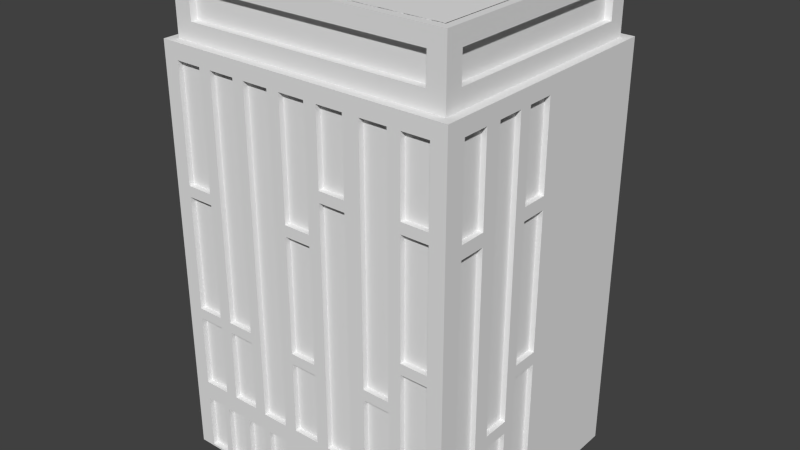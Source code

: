 # Source: House3.blend  (saved by Blender 2.68.0; exported with 4.5.12 LTS)
import bpy
from mathutils import Matrix  # noqa: F401  (used for matrix-valued properties, if any)

bpy.ops.wm.read_factory_settings(use_empty=True)
scene = bpy.context.scene
scene.name = 'Scene'

# ---- collections
col_collection_1 = bpy.data.collections.new('Collection 1'); scene.collection.children.link(col_collection_1)

# ---- materials (node trees are filled in below, after node groups)
mat_build11 = bpy.data.materials.new('Build11')
mat_build11.alpha_threshold = 0.0
mat_build11.use_transparent_shadow = False
mat_build11.roughness = 0.5
mat_build11.line_color = (0.0, 0.0, 0.0, 1.0)

# ---- material node trees

# ---- world
world_world = bpy.data.worlds.new('World'); scene.world = world_world
world_world.color = (0.05088, 0.05088, 0.05088)
world_world.use_sun_shadow = False
world_world.sun_shadow_jitter_overblur = 0.0
world_world.cycles.sampling_method = 'MANUAL'
world_world.cycles.sample_map_resolution = 256

# ---- meshes
me_building11 = bpy.data.meshes.new('Building11')
me_building11.from_pydata([(26.86, 1.065, 59.56), (26.86, 26.93, 59.56), (23.63, 26.93, 59.56), (23.63, 1.065, 59.56), (-23.63, 26.93, 59.56), (-26.86, 26.93, 59.56), (-23.63, 1.065, 59.56), (-26.86, 1.065, 59.56), (52.63, 1.065, 59.56), (52.63, 26.93, 59.56), (49.4, 26.93, 59.56), (49.4, 1.065, 59.56), (39.74, 26.93, 59.56), (36.51, 26.93, 59.56), (39.74, 1.065, 59.56), (36.51, 1.065, 59.56), (-36.51, 1.065, 59.56), (-36.51, 26.93, 59.56), (-39.74, 1.065, 59.56), (-39.74, 26.93, 59.56), (-49.4, 26.93, 59.56), (-52.63, 26.93, 59.56), (-49.4, 1.065, 59.56), (-52.63, 1.065, 59.56), (-13.97, 26.93, 59.56), (-13.97, 1.065, 59.56), (-10.74, 21.82, 59.56), (13.97, 1.065, 59.56), (13.97, 26.93, 59.56), (10.74, 21.82, 59.56), (10.74, 1.065, 59.56), (-10.74, 1.065, 59.56), (-49.78, 132.7, 59.56), (-62.29, 132.7, 59.56), (-62.29, 127.7, 59.56), (-49.78, 127.7, 59.56), (-62.29, 26.93, 59.56), (-62.29, 35.72, 59.56), (-49.78, 74.17, 59.56), (-62.29, 74.17, 59.56), (-49.78, 69.23, 59.56), (-62.29, 69.23, 59.56), (-49.78, 35.72, 59.56), (-43.84, 35.72, 59.56), (-43.84, 69.23, 59.56), (-31.33, 35.72, 59.56), (-43.84, 74.17, 59.56), (-31.33, 69.23, 59.56), (-49.78, 186.3, 59.56), (-43.84, 186.3, 59.56), (-31.33, 74.17, 59.56), (-25.79, 35.15, 59.56), (-31.33, 186.3, 59.56), (-25.79, 186.3, 59.56), (-13.29, 35.15, 59.56), (-13.29, 186.3, 59.56), (-7.259, 132.7, 59.56), (-7.259, 186.3, 59.56), (-7.259, 127.7, 59.56), (-7.259, 74.17, 59.56), (5.246, 132.7, 59.56), (5.246, 127.7, 59.56), (-7.259, 35.72, 59.56), (-7.259, 69.23, 59.56), (5.246, 74.17, 59.56), (5.246, 69.23, 59.56), (5.246, 35.72, 59.56), (5.246, 186.3, 59.56), (11.19, 152.7, 59.56), (11.19, 186.3, 59.56), (23.69, 152.7, 59.56), (23.69, 147.8, 59.56), (23.69, 35.72, 59.56), (11.19, 35.72, 59.56), (11.19, 147.8, 59.56), (62.29, 26.93, 59.56), (62.29, 35.72, 59.56), (49.78, 35.72, 59.56), (49.78, 89.29, 59.56), (62.29, 89.29, 59.56), (49.78, 94.23, 59.56), (62.29, 94.23, 59.56), (49.78, 147.8, 59.56), (62.29, 147.8, 59.56), (49.78, 152.7, 59.56), (62.29, 152.7, 59.56), (31.33, 35.72, 59.56), (31.33, 69.23, 59.56), (43.84, 69.23, 59.56), (43.84, 35.72, 59.56), (31.33, 74.17, 59.56), (23.69, 186.3, 59.56), (31.33, 186.3, 59.56), (43.84, 186.3, 59.56), (49.78, 186.3, 59.56), (43.84, 74.17, 59.56), (-69.49, 0.0, 59.56), (-62.29, 1.065, 59.56), (69.49, 0.0, 59.56), (62.29, 1.065, 59.56), (69.49, 193.6, 59.56), (62.29, 186.3, 59.56), (-69.49, 193.6, 59.56), (-62.29, 186.3, 59.56), (69.49, 146.5, 37.99), (69.49, 146.5, 50.42), (69.49, 140.6, 37.99), (69.49, 140.6, 50.42), (69.49, 71.2, 12.05), (69.49, 71.2, -0.3891), (69.49, 77.06, 12.05), (69.49, 77.06, -0.3891), (69.49, 140.6, 12.05), (69.49, 140.6, -0.3891), (69.49, 146.5, -0.3891), (69.49, 146.5, 12.05), (69.49, 7.636, 37.99), (69.49, 7.636, 30.39), (69.49, 47.4, 30.39), (69.49, 7.636, 12.05), (69.49, 47.4, 17.95), (69.49, 7.636, 17.95), (69.49, 53.26, 30.39), (69.49, 186.3, 37.99), (69.49, 186.3, 30.39), (69.49, 186.3, 17.95), (69.49, 186.3, 12.05), (69.49, 53.26, 17.95), (69.49, 0.0, 59.56), (69.49, 7.636, 50.42), (69.49, 0.0, -59.56), (69.49, 7.636, -0.3891), (69.49, 193.6, -59.56), (69.49, 186.3, -0.3891), (69.49, 193.6, 59.56), (69.49, 186.3, 50.42), (-69.49, 146.5, 50.42), (-69.49, 146.5, 37.99), (-69.49, 140.6, 37.99), (-69.49, 140.6, 50.42), (-69.49, 71.2, -0.3891), (-69.49, 71.2, 12.05), (-69.49, 77.06, 12.05), (-69.49, 77.06, -0.3891), (-69.49, 140.6, -0.3891), (-69.49, 140.6, 12.05), (-69.49, 146.5, -0.3891), (-69.49, 146.5, 12.05), (-69.49, 7.636, 30.39), (-69.49, 7.636, 37.99), (-69.49, 47.4, 30.39), (-69.49, 7.636, 12.05), (-69.49, 47.4, 17.95), (-69.49, 7.636, 17.95), (-69.49, 53.26, 30.39), (-69.49, 186.3, 37.99), (-69.49, 186.3, 30.39), (-69.49, 186.3, 17.95), (-69.49, 186.3, 12.05), (-69.49, 53.26, 17.95), (-69.49, 0.0, 59.56), (-69.49, 7.636, 50.42), (-69.49, 0.0, -59.56), (-69.49, 7.636, -0.3891), (-69.49, 193.6, -59.56), (-69.49, 186.3, -0.3891), (-69.49, 193.6, 59.56), (-69.49, 186.3, 50.42), (43.84, 186.3, 59.56), (43.84, 186.3, 57.12), (43.84, 74.17, 57.12), (43.84, 74.17, 59.56), (31.33, 186.3, 59.56), (31.33, 186.3, 57.12), (31.33, 74.17, 59.56), (31.33, 74.17, 57.12), (-26.86, 1.065, 59.56), (-26.86, 1.065, 57.12), (-36.51, 1.065, 57.12), (-36.51, 1.065, 59.56), (-26.86, 26.93, 59.56), (-26.86, 26.93, 57.12), (-36.51, 26.93, 59.56), (-36.51, 26.93, 57.12), (36.51, 1.065, 59.56), (36.51, 1.065, 57.12), (26.86, 1.065, 57.12), (26.86, 1.065, 59.56), (36.51, 26.93, 59.56), (36.51, 26.93, 57.12), (26.86, 26.93, 59.56), (26.86, 26.93, 57.12), (23.63, 1.065, 59.56), (23.63, 1.065, 57.12), (13.97, 1.065, 57.12), (13.97, 1.065, 59.56), (23.63, 26.93, 59.56), (23.63, 26.93, 57.12), (13.97, 26.93, 59.56), (13.97, 26.93, 57.12), (-13.97, 1.065, 59.56), (-13.97, 1.065, 57.12), (-23.63, 1.065, 57.12), (-23.63, 1.065, 59.56), (-13.97, 26.93, 59.56), (-13.97, 26.93, 57.12), (-23.63, 26.93, 59.56), (-23.63, 26.93, 57.12), (62.29, 1.065, 59.56), (62.29, 1.065, 57.12), (52.63, 1.065, 57.12), (52.63, 1.065, 59.56), (62.29, 26.93, 59.56), (62.29, 26.93, 57.12), (52.63, 26.93, 59.56), (52.63, 26.93, 57.12), (49.4, 1.065, 59.56), (49.4, 1.065, 57.12), (39.74, 1.065, 57.12), (39.74, 1.065, 59.56), (49.4, 26.93, 59.56), (49.4, 26.93, 57.12), (39.74, 26.93, 59.56), (39.74, 26.93, 57.12), (-52.63, 1.065, 59.56), (-52.63, 1.065, 57.12), (-62.29, 1.065, 57.12), (-62.29, 1.065, 59.56), (-52.63, 26.93, 59.56), (-52.63, 26.93, 57.12), (-62.29, 26.93, 59.56), (-62.29, 26.93, 57.12), (-39.74, 1.065, 59.56), (-39.74, 1.065, 57.12), (-49.4, 1.065, 57.12), (-49.4, 1.065, 59.56), (-39.74, 26.93, 59.56), (-39.74, 26.93, 57.12), (-49.4, 26.93, 59.56), (-49.4, 26.93, 57.12), (10.74, 1.065, 59.56), (10.74, 1.065, 57.12), (-10.74, 1.065, 57.12), (-10.74, 1.065, 59.56), (10.74, 21.82, 59.56), (10.74, 21.82, 57.12), (-10.74, 21.82, 59.56), (-10.74, 21.82, 57.12), (-62.29, 132.7, 57.12), (-62.29, 186.3, 57.12), (-62.29, 186.3, 59.56), (-62.29, 132.7, 59.56), (-49.78, 186.3, 57.12), (-49.78, 186.3, 59.56), (-49.78, 132.7, 57.12), (-49.78, 132.7, 59.56), (-62.29, 74.17, 57.12), (-62.29, 127.7, 57.12), (-62.29, 127.7, 59.56), (-62.29, 74.17, 59.56), (-49.78, 127.7, 57.12), (-49.78, 127.7, 59.56), (-49.78, 74.17, 57.12), (-49.78, 74.17, 59.56), (-62.29, 35.72, 57.12), (-62.29, 69.23, 57.12), (-62.29, 69.23, 59.56), (-62.29, 35.72, 59.56), (-49.78, 69.23, 57.12), (-49.78, 69.23, 59.56), (-49.78, 35.72, 57.12), (-49.78, 35.72, 59.56), (-43.84, 35.72, 57.12), (-43.84, 69.23, 57.12), (-43.84, 69.23, 59.56), (-43.84, 35.72, 59.56), (-31.33, 69.23, 57.12), (-31.33, 69.23, 59.56), (-31.33, 35.72, 57.12), (-31.33, 35.72, 59.56), (-43.84, 74.17, 57.12), (-43.84, 186.3, 57.12), (-43.84, 186.3, 59.56), (-43.84, 74.17, 59.56), (-31.33, 186.3, 57.12), (-31.33, 186.3, 59.56), (-31.33, 74.17, 57.12), (-31.33, 74.17, 59.56), (-25.79, 35.15, 57.12), (-25.79, 186.3, 57.12), (-25.79, 186.3, 59.56), (-25.79, 35.15, 59.56), (-13.29, 186.3, 57.12), (-13.29, 186.3, 59.56), (-13.29, 35.15, 57.12), (-13.29, 35.15, 59.56), (-7.259, 132.7, 57.12), (-7.259, 186.3, 57.12), (-7.259, 186.3, 59.56), (-7.259, 132.7, 59.56), (5.246, 186.3, 57.12), (5.246, 186.3, 59.56), (5.246, 132.7, 57.12), (5.246, 132.7, 59.56), (-7.259, 74.17, 57.12), (-7.259, 127.7, 57.12), (-7.259, 127.7, 59.56), (-7.259, 74.17, 59.56), (5.246, 127.7, 57.12), (5.246, 127.7, 59.56), (5.246, 74.17, 57.12), (5.246, 74.17, 59.56), (-7.259, 35.72, 57.12), (-7.259, 69.23, 57.12), (-7.259, 69.23, 59.56), (-7.259, 35.72, 59.56), (5.246, 69.23, 57.12), (5.246, 69.23, 59.56), (5.246, 35.72, 57.12), (5.246, 35.72, 59.56), (11.19, 152.7, 59.56), (11.19, 152.7, 57.12), (11.19, 186.3, 57.12), (11.19, 186.3, 59.56), (23.69, 152.7, 59.56), (23.69, 152.7, 57.12), (23.69, 186.3, 59.56), (23.69, 186.3, 57.12), (11.19, 35.72, 59.56), (11.19, 35.72, 57.12), (11.19, 147.8, 57.12), (11.19, 147.8, 59.56), (23.69, 35.72, 59.56), (23.69, 35.72, 57.12), (23.69, 147.8, 59.56), (23.69, 147.8, 57.12), (62.29, 89.29, 57.12), (62.29, 35.72, 57.12), (62.29, 35.72, 59.56), (62.29, 89.29, 59.56), (49.78, 35.72, 57.12), (49.78, 35.72, 59.56), (49.78, 89.29, 57.12), (49.78, 89.29, 59.56), (62.29, 147.8, 57.12), (62.29, 94.23, 57.12), (62.29, 94.23, 59.56), (62.29, 147.8, 59.56), (49.78, 94.23, 57.12), (49.78, 94.23, 59.56), (49.78, 147.8, 57.12), (49.78, 147.8, 59.56), (62.29, 186.3, 57.12), (62.29, 152.7, 57.12), (62.29, 152.7, 59.56), (62.29, 186.3, 59.56), (49.78, 152.7, 57.12), (49.78, 152.7, 59.56), (49.78, 186.3, 57.12), (49.78, 186.3, 59.56), (43.84, 69.23, 59.56), (43.84, 69.23, 57.12), (43.84, 35.72, 57.12), (43.84, 35.72, 59.56), (31.33, 69.23, 59.56), (31.33, 69.23, 57.12), (31.33, 35.72, 59.56), (31.33, 35.72, 57.12), (69.49, 186.3, 17.95), (67.04, 186.3, 17.95), (67.04, 53.26, 17.95), (69.49, 53.26, 17.95), (69.49, 186.3, 30.39), (67.04, 186.3, 30.39), (69.49, 53.26, 30.39), (67.04, 53.26, 30.39), (69.49, 146.5, 50.42), (67.04, 146.5, 50.42), (67.04, 186.3, 50.42), (69.49, 186.3, 50.42), (69.49, 146.5, 37.99), (67.04, 146.5, 37.99), (69.49, 186.3, 37.99), (67.04, 186.3, 37.99), (69.49, 7.636, 50.42), (67.04, 7.636, 50.42), (67.04, 140.6, 50.42), (69.49, 140.6, 50.42), (69.49, 7.636, 37.99), (67.04, 7.636, 37.99), (69.49, 140.6, 37.99), (67.04, 140.6, 37.99), (67.04, 71.2, -0.3891), (67.04, 7.636, -0.3891), (69.49, 7.636, -0.3891), (69.49, 71.2, -0.3891), (67.04, 7.636, 12.05), (69.49, 7.636, 12.05), (67.04, 71.2, 12.05), (69.49, 71.2, 12.05), (67.04, 140.6, -0.3891), (67.04, 77.06, -0.3891), (69.49, 77.06, -0.3891), (69.49, 140.6, -0.3891), (67.04, 77.06, 12.05), (69.49, 77.06, 12.05), (67.04, 140.6, 12.05), (69.49, 140.6, 12.05), (67.04, 186.3, -0.3891), (67.04, 146.5, -0.3891), (69.49, 146.5, -0.3891), (69.49, 186.3, -0.3891), (67.04, 146.5, 12.05), (69.49, 146.5, 12.05), (67.04, 186.3, 12.05), (69.49, 186.3, 12.05), (69.49, 47.4, 17.95), (67.04, 47.4, 17.95), (67.04, 7.636, 17.95), (69.49, 7.636, 17.95), (69.49, 47.4, 30.39), (67.04, 47.4, 30.39), (69.49, 7.636, 30.39), (67.04, 7.636, 30.39), (-67.04, 53.26, 17.95), (-67.04, 186.3, 17.95), (-69.49, 186.3, 17.95), (-69.49, 53.26, 17.95), (-67.04, 186.3, 30.39), (-69.49, 186.3, 30.39), (-67.04, 53.26, 30.39), (-69.49, 53.26, 30.39), (-67.04, 186.3, 50.42), (-67.04, 146.5, 50.42), (-69.49, 146.5, 50.42), (-69.49, 186.3, 50.42), (-67.04, 146.5, 37.99), (-69.49, 146.5, 37.99), (-67.04, 186.3, 37.99), (-69.49, 186.3, 37.99), (-67.04, 140.6, 50.42), (-67.04, 7.636, 50.42), (-69.49, 7.636, 50.42), (-69.49, 140.6, 50.42), (-67.04, 7.636, 37.99), (-69.49, 7.636, 37.99), (-67.04, 140.6, 37.99), (-69.49, 140.6, 37.99), (-69.49, 7.636, -0.3891), (-67.04, 7.636, -0.3891), (-67.04, 71.2, -0.3891), (-69.49, 71.2, -0.3891), (-69.49, 7.636, 12.05), (-67.04, 7.636, 12.05), (-69.49, 71.2, 12.05), (-67.04, 71.2, 12.05), (-69.49, 77.06, -0.3891), (-67.04, 77.06, -0.3891), (-67.04, 140.6, -0.3891), (-69.49, 140.6, -0.3891), (-69.49, 77.06, 12.05), (-67.04, 77.06, 12.05), (-69.49, 140.6, 12.05), (-67.04, 140.6, 12.05), (-69.49, 146.5, -0.3891), (-67.04, 146.5, -0.3891), (-67.04, 186.3, -0.3891), (-69.49, 186.3, -0.3891), (-69.49, 146.5, 12.05), (-67.04, 146.5, 12.05), (-69.49, 186.3, 12.05), (-67.04, 186.3, 12.05), (-67.04, 7.636, 17.95), (-67.04, 47.4, 17.95), (-69.49, 47.4, 17.95), (-69.49, 7.636, 17.95), (-67.04, 47.4, 30.39), (-69.49, 47.4, 30.39), (-67.04, 7.636, 30.39), (-69.49, 7.636, 30.39), (65.4, 193.6, -55.5), (65.4, 193.6, 55.5), (-65.4, 193.6, -55.5), (-65.4, 193.6, 55.5), (57.22, 215.1, 55.5), (57.22, 215.1, 52.24), (57.22, 201.7, 52.24), (57.22, 201.7, 55.5), (-65.4, 223.2, -55.5), (65.4, 223.2, -55.5), (-57.22, 215.1, 55.5), (-57.22, 215.1, 52.24), (-57.22, 201.7, 55.5), (-57.22, 201.7, 52.24), (61.97, 223.2, -52.08), (61.97, 223.2, 52.08), (65.4, 223.2, 55.5), (-61.97, 223.2, -52.08), (-65.4, 223.2, 55.5), (-61.97, 223.2, 52.08), (61.97, 223.4, -52.08), (61.97, 223.4, 52.08), (-61.97, 223.4, -52.08), (-61.97, 223.4, 52.08), (61.97, 223.4, -52.08), (61.97, 223.4, 52.08), (-61.97, 223.4, -52.08), (-61.97, 223.4, 52.08), (61.97, 217.8, -52.08), (61.97, 217.8, 52.08), (-61.97, 217.8, -52.08), (-61.97, 217.8, 52.08), (-62.13, 201.7, 47.36), (-62.13, 215.1, 47.36), (-62.13, 215.1, -47.36), (-62.13, 201.7, -47.36), (62.13, 201.7, -47.36), (62.13, 215.1, -47.36), (62.13, 215.1, 47.36), (62.13, 201.7, 47.36), (65.4, 201.7, -47.36), (65.4, 201.7, 47.36), (65.4, 215.1, -47.36), (65.4, 215.1, 47.36), (-65.4, 201.7, 47.36), (-65.4, 201.7, -47.36), (-65.4, 215.1, 47.36), (-65.4, 215.1, -47.36)], [], [(0, 1, 2), (0, 2, 3), (4, 5, 6), (5, 7, 6), (8, 9, 10), (8, 10, 11), (12, 13, 14), (13, 15, 14), (16, 17, 18), (17, 19, 18), (20, 21, 22), (21, 23, 22), (24, 25, 26), (27, 28, 29), (27, 29, 30), (26, 25, 31), (32, 33, 34), (32, 34, 35), (36, 21, 37), (38, 39, 40), (39, 41, 40), (37, 21, 42), (21, 20, 42), (40, 42, 43), (42, 20, 43), (20, 19, 43), (19, 17, 43), (40, 43, 44), (43, 17, 45), (17, 5, 45), (32, 35, 46), (35, 38, 46), (38, 40, 46), (40, 44, 46), (44, 47, 46), (48, 32, 49), (32, 46, 49), (46, 47, 50), (50, 47, 51), (47, 45, 51), (45, 5, 51), (5, 4, 51), (52, 50, 53), (50, 51, 53), (51, 4, 54), (4, 24, 54), (55, 56, 57), (56, 55, 58), (55, 54, 58), (54, 59, 58), (60, 56, 61), (56, 58, 61), (54, 24, 62), (24, 26, 62), (59, 54, 63), (54, 62, 63), (64, 59, 65), (59, 63, 65), (62, 26, 66), (26, 29, 66), (29, 28, 66), (67, 60, 68), (67, 68, 69), (70, 68, 71), (28, 2, 72), (2, 1, 72), (64, 65, 73), (65, 66, 73), (66, 28, 73), (28, 72, 73), (68, 60, 74), (60, 61, 74), (61, 64, 74), (64, 73, 74), (71, 68, 74), (9, 75, 76), (10, 9, 77), (9, 76, 77), (78, 79, 80), (79, 81, 80), (82, 83, 84), (83, 85, 84), (72, 1, 86), (1, 13, 86), (72, 86, 87), (77, 78, 88), (86, 13, 89), (13, 12, 89), (12, 10, 89), (10, 77, 89), (77, 88, 89), (71, 72, 90), (72, 87, 90), (91, 70, 92), (70, 71, 92), (71, 90, 92), (82, 84, 93), (84, 94, 93), (90, 87, 95), (87, 88, 95), (88, 78, 95), (78, 80, 95), (80, 82, 95), (82, 93, 95), (31, 25, 96), (25, 6, 96), (6, 7, 96), (7, 16, 96), (16, 18, 96), (18, 22, 96), (22, 23, 96), (23, 97, 96), (97, 36, 96), (36, 37, 96), (37, 41, 96), (41, 39, 96), (81, 79, 98), (79, 76, 98), (76, 75, 98), (75, 99, 98), (99, 8, 98), (8, 11, 98), (11, 14, 98), (14, 15, 98), (15, 0, 98), (0, 3, 98), (3, 27, 98), (27, 30, 98), (30, 31, 98), (31, 96, 98), (67, 69, 100), (69, 91, 100), (91, 92, 100), (92, 93, 100), (93, 94, 100), (94, 101, 100), (101, 85, 100), (85, 83, 100), (83, 81, 100), (81, 98, 100), (96, 39, 102), (39, 34, 102), (34, 33, 102), (33, 103, 102), (103, 48, 102), (48, 49, 102), (49, 52, 102), (52, 53, 102), (53, 55, 102), (55, 57, 102), (57, 67, 102), (67, 100, 102), (104, 105, 106), (106, 105, 107), (108, 109, 110), (109, 111, 110), (112, 113, 114), (112, 114, 115), (116, 117, 118), (119, 108, 120), (119, 120, 121), (106, 116, 122), (116, 118, 122), (118, 120, 122), (123, 104, 124), (104, 106, 124), (106, 122, 124), (112, 115, 125), (115, 126, 125), (122, 120, 127), (120, 108, 127), (108, 110, 127), (110, 112, 127), (112, 125, 127), (117, 116, 128), (116, 129, 128), (129, 107, 128), (111, 109, 130), (109, 131, 130), (131, 119, 130), (119, 121, 130), (121, 117, 130), (117, 128, 130), (124, 125, 132), (125, 126, 132), (126, 133, 132), (133, 114, 132), (114, 113, 132), (113, 111, 132), (111, 130, 132), (128, 107, 134), (107, 105, 134), (105, 135, 134), (135, 123, 134), (123, 124, 134), (124, 132, 134), (136, 137, 138), (136, 138, 139), (140, 141, 142), (143, 140, 142), (144, 145, 146), (146, 145, 147), (148, 149, 150), (141, 151, 152), (152, 151, 153), (149, 138, 154), (150, 149, 154), (152, 150, 154), (137, 155, 156), (138, 137, 156), (154, 138, 156), (147, 145, 157), (158, 147, 157), (152, 154, 159), (141, 152, 159), (142, 141, 159), (145, 142, 159), (157, 145, 159), (149, 148, 160), (161, 149, 160), (139, 161, 160), (140, 143, 162), (163, 140, 162), (151, 163, 162), (153, 151, 162), (148, 153, 162), (160, 148, 162), (157, 156, 164), (158, 157, 164), (165, 158, 164), (146, 165, 164), (144, 146, 164), (143, 144, 164), (162, 143, 164), (139, 160, 166), (136, 139, 166), (167, 136, 166), (155, 167, 166), (156, 155, 166), (164, 156, 166), (168, 169, 170, 171), (172, 173, 169, 168), (174, 175, 173, 172), (171, 170, 175, 174), (176, 177, 178, 179), (180, 181, 177, 176), (182, 183, 181, 180), (179, 178, 183, 182), (184, 185, 186, 187), (188, 189, 185, 184), (190, 191, 189, 188), (187, 186, 191, 190), (192, 193, 194, 195), (196, 197, 193, 192), (198, 199, 197, 196), (195, 194, 199, 198), (200, 201, 202, 203), (204, 205, 201, 200), (206, 207, 205, 204), (203, 202, 207, 206), (208, 209, 210, 211), (212, 213, 209, 208), (214, 215, 213, 212), (211, 210, 215, 214), (216, 217, 218, 219), (220, 221, 217, 216), (222, 223, 221, 220), (219, 218, 223, 222), (224, 225, 226, 227), (228, 229, 225, 224), (230, 231, 229, 228), (227, 226, 231, 230), (232, 233, 234, 235), (236, 237, 233, 232), (238, 239, 237, 236), (235, 234, 239, 238), (240, 241, 242, 243), (244, 245, 241, 240), (246, 247, 245, 244), (243, 242, 247, 246), (248, 249, 250, 251), (249, 252, 253, 250), (252, 254, 255, 253), (254, 248, 251, 255), (256, 257, 258, 259), (257, 260, 261, 258), (260, 262, 263, 261), (262, 256, 259, 263), (264, 265, 266, 267), (265, 268, 269, 266), (268, 270, 271, 269), (270, 264, 267, 271), (272, 273, 274, 275), (273, 276, 277, 274), (276, 278, 279, 277), (278, 272, 275, 279), (280, 281, 282, 283), (281, 284, 285, 282), (284, 286, 287, 285), (286, 280, 283, 287), (288, 289, 290, 291), (289, 292, 293, 290), (292, 294, 295, 293), (294, 288, 291, 295), (296, 297, 298, 299), (297, 300, 301, 298), (300, 302, 303, 301), (302, 296, 299, 303), (304, 305, 306, 307), (305, 308, 309, 306), (308, 310, 311, 309), (310, 304, 307, 311), (312, 313, 314, 315), (313, 316, 317, 314), (316, 318, 319, 317), (318, 312, 315, 319), (320, 321, 322, 323), (324, 325, 321, 320), (326, 327, 325, 324), (323, 322, 327, 326), (328, 329, 330, 331), (332, 333, 329, 328), (334, 335, 333, 332), (331, 330, 335, 334), (336, 337, 338, 339), (337, 340, 341, 338), (340, 342, 343, 341), (342, 336, 339, 343), (344, 345, 346, 347), (345, 348, 349, 346), (348, 350, 351, 349), (350, 344, 347, 351), (352, 353, 354, 355), (353, 356, 357, 354), (356, 358, 359, 357), (358, 352, 355, 359), (360, 361, 362, 363), (364, 365, 361, 360), (366, 367, 365, 364), (363, 362, 367, 366), (368, 369, 370, 371), (372, 373, 369, 368), (374, 375, 373, 372), (371, 370, 375, 374), (376, 377, 378, 379), (380, 381, 377, 376), (382, 383, 381, 380), (379, 378, 383, 382), (384, 385, 386, 387), (388, 389, 385, 384), (390, 391, 389, 388), (387, 386, 391, 390), (392, 393, 394, 395), (393, 396, 397, 394), (396, 398, 399, 397), (398, 392, 395, 399), (400, 401, 402, 403), (401, 404, 405, 402), (404, 406, 407, 405), (406, 400, 403, 407), (408, 409, 410, 411), (409, 412, 413, 410), (412, 414, 415, 413), (414, 408, 411, 415), (416, 417, 418, 419), (420, 421, 417, 416), (422, 423, 421, 420), (419, 418, 423, 422), (424, 425, 426, 427), (425, 428, 429, 426), (428, 430, 431, 429), (430, 424, 427, 431), (432, 433, 434, 435), (433, 436, 437, 434), (436, 438, 439, 437), (438, 432, 435, 439), (440, 441, 442, 443), (441, 444, 445, 442), (444, 446, 447, 445), (446, 440, 443, 447), (448, 449, 450, 451), (452, 453, 449, 448), (454, 455, 453, 452), (451, 450, 455, 454), (456, 457, 458, 459), (460, 461, 457, 456), (462, 463, 461, 460), (459, 458, 463, 462), (464, 465, 466, 467), (468, 469, 465, 464), (470, 471, 469, 468), (467, 466, 471, 470), (472, 473, 474, 475), (473, 476, 477, 474), (476, 478, 479, 477), (478, 472, 475, 479), (162, 164, 132, 130), (370, 369, 373, 375), (132, 480, 481, 100), (164, 482, 480, 132), (102, 483, 482, 164), (100, 481, 483, 102), (484, 485, 486, 487), (482, 488, 489, 480), (490, 491, 485, 484), (492, 493, 491, 490), (489, 494, 495, 496), (488, 497, 494, 489), (498, 499, 497, 488), (496, 495, 499, 498), (494, 500, 501, 495), (497, 502, 500, 494), (499, 503, 502, 497), (495, 501, 503, 499), (500, 504, 505, 501), (502, 506, 504, 500), (503, 507, 506, 502), (501, 505, 507, 503), (504, 508, 509, 505), (506, 510, 508, 504), (507, 511, 510, 506), (505, 509, 511, 507), (486, 485, 491, 493), (512, 513, 514, 515), (516, 517, 518, 519), (381, 383, 378, 377), (418, 417, 421, 423), (393, 392, 398, 396), (401, 400, 406, 404), (409, 408, 414, 412), (480, 520, 521, 481), (489, 522, 520, 480), (496, 523, 522, 489), (481, 521, 523, 496), (483, 524, 525, 482), (498, 526, 524, 483), (488, 527, 526, 498), (482, 525, 527, 488), (481, 487, 492, 483), (496, 484, 487, 481), (498, 490, 484, 496), (483, 492, 490, 498), (520, 516, 519, 521), (522, 517, 516, 520), (523, 518, 517, 522), (521, 519, 518, 523), (524, 512, 515, 525), (526, 513, 512, 524), (527, 514, 513, 526), (525, 515, 514, 527), (487, 486, 493, 492), (449, 453, 455, 450), (457, 461, 463, 458), (465, 469, 471, 466), (424, 430, 428, 425), (472, 478, 476, 473), (444, 441, 440, 446), (436, 433, 432, 438), (252, 249, 248, 254), (260, 257, 256, 262), (268, 265, 264, 270), (229, 231, 226, 225), (237, 239, 234, 233), (181, 183, 178, 177), (205, 207, 202, 201), (241, 245, 247, 242), (278, 276, 273, 272), (286, 284, 281, 280), (292, 289, 288, 294), (318, 316, 313, 312), (197, 199, 194, 193), (189, 191, 186, 185), (217, 221, 223, 218), (209, 213, 215, 210), (391, 386, 385, 389), (362, 361, 365, 367), (333, 335, 330, 329), (310, 308, 305, 304), (170, 169, 173, 175), (337, 336, 342, 340), (345, 344, 350, 348), (353, 352, 358, 356), (300, 297, 296, 302), (325, 327, 322, 321), (510, 511, 509, 508)])
_uv = me_building11.uv_layers.new(name='UVMap')
_uv.uv.foreach_set('vector', [0.3686, 0.1529, 0.3686, 0.2471, 0.3569, 0.2471, 0.3686, 0.1529, 0.3569, 0.2471, 0.3569, 0.1529, 0.1847, 0.2471, 0.1729, 0.2471, 0.1847, 0.1529, 0.1729, 0.2471, 0.1729, 0.1529, 0.1847, 0.1529, 0.4625, 0.1529, 0.4625, 0.2471, 0.4508, 0.2471, 0.4625, 0.1529, 0.4508, 0.2471, 0.4508, 0.1529, 0.4156, 0.2471, 0.4038, 0.2471, 0.4156, 0.1529, 0.4038, 0.2471, 0.4038, 0.1529, 0.4156, 0.1529, 0.1378, 0.1529, 0.1378, 0.2471, 0.126, 0.1529, 0.1378, 0.2471, 0.126, 0.2471, 0.126, 0.1529, 0.09082, 0.2471, 0.07905, 0.2471, 0.09082, 0.1529, 0.07905, 0.2471, 0.07905, 0.1529, 0.09082, 0.1529, 0.2199, 0.2471, 0.2199, 0.1529, 0.2317, 0.2285, 0.3217, 0.1529, 0.3217, 0.2471, 0.3099, 0.2285, 0.3217, 0.1529, 0.3099, 0.2285, 0.3099, 0.1529, 0.2317, 0.2285, 0.2199, 0.1529, 0.2317, 0.1529, 0.08943, 0.6324, 0.04387, 0.6324, 0.04387, 0.6144, 0.08943, 0.6324, 0.04387, 0.6144, 0.08943, 0.6144, 0.04387, 0.2471, 0.07905, 0.2471, 0.04387, 0.2791, 0.08943, 0.4192, 0.04387, 0.4192, 0.08943, 0.4012, 0.04387, 0.4192, 0.04387, 0.4012, 0.08943, 0.4012, 0.04387, 0.2791, 0.07905, 0.2471, 0.08943, 0.2791, 0.07905, 0.2471, 0.09082, 0.2471, 0.08943, 0.2791, 0.08943, 0.4012, 0.08943, 0.2791, 0.1111, 0.2791, 0.08943, 0.2791, 0.09082, 0.2471, 0.1111, 0.2791, 0.09082, 0.2471, 0.126, 0.2471, 0.1111, 0.2791, 0.126, 0.2471, 0.1378, 0.2471, 0.1111, 0.2791, 0.08943, 0.4012, 0.1111, 0.2791, 0.1111, 0.4012, 0.1111, 0.2791, 0.1378, 0.2471, 0.1566, 0.2791, 0.1378, 0.2471, 0.1729, 0.2471, 0.1566, 0.2791, 0.08943, 0.6324, 0.08943, 0.6144, 0.1111, 0.4192, 0.08943, 0.6144, 0.08943, 0.4192, 0.1111, 0.4192, 0.08943, 0.4192, 0.08943, 0.4012, 0.1111, 0.4192, 0.08943, 0.4012, 0.1111, 0.4012, 0.1111, 0.4192, 0.1111, 0.4012, 0.1566, 0.4012, 0.1111, 0.4192, 0.08943, 0.8275, 0.08943, 0.6324, 0.1111, 0.8275, 0.08943, 0.6324, 0.1111, 0.4192, 0.1111, 0.8275, 0.1111, 0.4192, 0.1566, 0.4012, 0.1566, 0.4192, 0.1566, 0.4192, 0.1566, 0.4012, 0.1768, 0.277, 0.1566, 0.4012, 0.1566, 0.2791, 0.1768, 0.277, 0.1566, 0.2791, 0.1729, 0.2471, 0.1768, 0.277, 0.1729, 0.2471, 0.1847, 0.2471, 0.1768, 0.277, 0.1566, 0.8275, 0.1566, 0.4192, 0.1768, 0.8275, 0.1566, 0.4192, 0.1768, 0.277, 0.1768, 0.8275, 0.1768, 0.277, 0.1847, 0.2471, 0.2224, 0.277, 0.1847, 0.2471, 0.2199, 0.2471, 0.2224, 0.277, 0.2224, 0.8275, 0.2443, 0.6324, 0.2443, 0.8275, 0.2443, 0.6324, 0.2224, 0.8275, 0.2443, 0.6144, 0.2224, 0.8275, 0.2224, 0.277, 0.2443, 0.6144, 0.2224, 0.277, 0.2443, 0.4192, 0.2443, 0.6144, 0.2899, 0.6324, 0.2443, 0.6324, 0.2899, 0.6144, 0.2443, 0.6324, 0.2443, 0.6144, 0.2899, 0.6144, 0.2224, 0.277, 0.2199, 0.2471, 0.2443, 0.2791, 0.2199, 0.2471, 0.2317, 0.2285, 0.2443, 0.2791, 0.2443, 0.4192, 0.2224, 0.277, 0.2443, 0.4012, 0.2224, 0.277, 0.2443, 0.2791, 0.2443, 0.4012, 0.2899, 0.4192, 0.2443, 0.4192, 0.2899, 0.4012, 0.2443, 0.4192, 0.2443, 0.4012, 0.2899, 0.4012, 0.2443, 0.2791, 0.2317, 0.2285, 0.2899, 0.2791, 0.2317, 0.2285, 0.3099, 0.2285, 0.2899, 0.2791, 0.3099, 0.2285, 0.3217, 0.2471, 0.2899, 0.2791, 0.2899, 0.8275, 0.2899, 0.6324, 0.3115, 0.7054, 0.2899, 0.8275, 0.3115, 0.7054, 0.3115, 0.8275, 0.3571, 0.7054, 0.3115, 0.7054, 0.3571, 0.6874, 0.3217, 0.2471, 0.3569, 0.2471, 0.3571, 0.2791, 0.3569, 0.2471, 0.3686, 0.2471, 0.3571, 0.2791, 0.2899, 0.4192, 0.2899, 0.4012, 0.3115, 0.2791, 0.2899, 0.4012, 0.2899, 0.2791, 0.3115, 0.2791, 0.2899, 0.2791, 0.3217, 0.2471, 0.3115, 0.2791, 0.3217, 0.2471, 0.3571, 0.2791, 0.3115, 0.2791, 0.3115, 0.7054, 0.2899, 0.6324, 0.3115, 0.6874, 0.2899, 0.6324, 0.2899, 0.6144, 0.3115, 0.6874, 0.2899, 0.6144, 0.2899, 0.4192, 0.3115, 0.6874, 0.2899, 0.4192, 0.3115, 0.2791, 0.3115, 0.6874, 0.3571, 0.6874, 0.3115, 0.7054, 0.3115, 0.6874, 0.4625, 0.2471, 0.4977, 0.2471, 0.4977, 0.2791, 0.4508, 0.2471, 0.4625, 0.2471, 0.4522, 0.2791, 0.4625, 0.2471, 0.4977, 0.2791, 0.4522, 0.2791, 0.4522, 0.4743, 0.4977, 0.4743, 0.4522, 0.4923, 0.4977, 0.4743, 0.4977, 0.4923, 0.4522, 0.4923, 0.4522, 0.6874, 0.4977, 0.6874, 0.4522, 0.7054, 0.4977, 0.6874, 0.4977, 0.7054, 0.4522, 0.7054, 0.3571, 0.2791, 0.3686, 0.2471, 0.385, 0.2791, 0.3686, 0.2471, 0.4038, 0.2471, 0.385, 0.2791, 0.3571, 0.2791, 0.385, 0.2791, 0.385, 0.4012, 0.4522, 0.2791, 0.4522, 0.4743, 0.4305, 0.4012, 0.385, 0.2791, 0.4038, 0.2471, 0.4305, 0.2791, 0.4038, 0.2471, 0.4156, 0.2471, 0.4305, 0.2791, 0.4156, 0.2471, 0.4508, 0.2471, 0.4305, 0.2791, 0.4508, 0.2471, 0.4522, 0.2791, 0.4305, 0.2791, 0.4522, 0.2791, 0.4305, 0.4012, 0.4305, 0.2791, 0.3571, 0.6874, 0.3571, 0.2791, 0.385, 0.4192, 0.3571, 0.2791, 0.385, 0.4012, 0.385, 0.4192, 0.3571, 0.8275, 0.3571, 0.7054, 0.385, 0.8275, 0.3571, 0.7054, 0.3571, 0.6874, 0.385, 0.8275, 0.3571, 0.6874, 0.385, 0.4192, 0.385, 0.8275, 0.4522, 0.6874, 0.4522, 0.7054, 0.4305, 0.8275, 0.4522, 0.7054, 0.4522, 0.8275, 0.4305, 0.8275, 0.385, 0.4192, 0.385, 0.4012, 0.4305, 0.4192, 0.385, 0.4012, 0.4305, 0.4012, 0.4305, 0.4192, 0.4305, 0.4012, 0.4522, 0.4743, 0.4305, 0.4192, 0.4522, 0.4743, 0.4522, 0.4923, 0.4305, 0.4192, 0.4522, 0.4923, 0.4522, 0.6874, 0.4305, 0.4192, 0.4522, 0.6874, 0.4305, 0.8275, 0.4305, 0.4192, 0.2317, 0.1529, 0.2199, 0.1529, 0.01762, 0.149, 0.2199, 0.1529, 0.1847, 0.1529, 0.01762, 0.149, 0.1847, 0.1529, 0.1729, 0.1529, 0.01762, 0.149, 0.1729, 0.1529, 0.1378, 0.1529, 0.01762, 0.149, 0.1378, 0.1529, 0.126, 0.1529, 0.01762, 0.149, 0.126, 0.1529, 0.09082, 0.1529, 0.01762, 0.149, 0.09082, 0.1529, 0.07905, 0.1529, 0.01762, 0.149, 0.07905, 0.1529, 0.04387, 0.1529, 0.01762, 0.149, 0.04387, 0.1529, 0.04387, 0.2471, 0.01762, 0.149, 0.04387, 0.2471, 0.04387, 0.2791, 0.01762, 0.149, 0.04387, 0.2791, 0.04387, 0.4012, 0.01762, 0.149, 0.04387, 0.4012, 0.04387, 0.4192, 0.01762, 0.149, 0.4977, 0.4923, 0.4977, 0.4743, 0.524, 0.149, 0.4977, 0.4743, 0.4977, 0.2791, 0.524, 0.149, 0.4977, 0.2791, 0.4977, 0.2471, 0.524, 0.149, 0.4977, 0.2471, 0.4977, 0.1529, 0.524, 0.149, 0.4977, 0.1529, 0.4625, 0.1529, 0.524, 0.149, 0.4625, 0.1529, 0.4508, 0.1529, 0.524, 0.149, 0.4508, 0.1529, 0.4156, 0.1529, 0.524, 0.149, 0.4156, 0.1529, 0.4038, 0.1529, 0.524, 0.149, 0.4038, 0.1529, 0.3686, 0.1529, 0.524, 0.149, 0.3686, 0.1529, 0.3569, 0.1529, 0.524, 0.149, 0.3569, 0.1529, 0.3217, 0.1529, 0.524, 0.149, 0.3217, 0.1529, 0.3099, 0.1529, 0.524, 0.149, 0.3099, 0.1529, 0.2317, 0.1529, 0.524, 0.149, 0.2317, 0.1529, 0.01762, 0.149, 0.524, 0.149, 0.2899, 0.8275, 0.3115, 0.8275, 0.524, 0.8542, 0.3115, 0.8275, 0.3571, 0.8275, 0.524, 0.8542, 0.3571, 0.8275, 0.385, 0.8275, 0.524, 0.8542, 0.385, 0.8275, 0.4305, 0.8275, 0.524, 0.8542, 0.4305, 0.8275, 0.4522, 0.8275, 0.524, 0.8542, 0.4522, 0.8275, 0.4977, 0.8275, 0.524, 0.8542, 0.4977, 0.8275, 0.4977, 0.7054, 0.524, 0.8542, 0.4977, 0.7054, 0.4977, 0.6874, 0.524, 0.8542, 0.4977, 0.6874, 0.4977, 0.4923, 0.524, 0.8542, 0.4977, 0.4923, 0.524, 0.149, 0.524, 0.8542, 0.01762, 0.149, 0.04387, 0.4192, 0.01762, 0.8542, 0.04387, 0.4192, 0.04387, 0.6144, 0.01762, 0.8542, 0.04387, 0.6144, 0.04387, 0.6324, 0.01762, 0.8542, 0.04387, 0.6324, 0.04387, 0.8275, 0.01762, 0.8542, 0.04387, 0.8275, 0.08943, 0.8275, 0.01762, 0.8542, 0.08943, 0.8275, 0.1111, 0.8275, 0.01762, 0.8542, 0.1111, 0.8275, 0.1566, 0.8275, 0.01762, 0.8542, 0.1566, 0.8275, 0.1768, 0.8275, 0.01762, 0.8542, 0.1768, 0.8275, 0.2224, 0.8275, 0.01762, 0.8542, 0.2224, 0.8275, 0.2443, 0.8275, 0.01762, 0.8542, 0.2443, 0.8275, 0.2899, 0.8275, 0.01762, 0.8542, 0.2899, 0.8275, 0.524, 0.8542, 0.01762, 0.8542, 0.1686, 0.6827, 0.1233, 0.6827, 0.1686, 0.6613, 0.1686, 0.6613, 0.1233, 0.6827, 0.1233, 0.6613, 0.2631, 0.4084, 0.3084, 0.4084, 0.2631, 0.4297, 0.3084, 0.4084, 0.3084, 0.4297, 0.2631, 0.4297, 0.2631, 0.6613, 0.3084, 0.6613, 0.3084, 0.6827, 0.2631, 0.6613, 0.3084, 0.6827, 0.2631, 0.6827, 0.1686, 0.1768, 0.1963, 0.1768, 0.1963, 0.3217, 0.2631, 0.1768, 0.2631, 0.4084, 0.2416, 0.3217, 0.2631, 0.1768, 0.2416, 0.3217, 0.2416, 0.1768, 0.1686, 0.6613, 0.1686, 0.1768, 0.1963, 0.343, 0.1686, 0.1768, 0.1963, 0.3217, 0.1963, 0.343, 0.1963, 0.3217, 0.2416, 0.3217, 0.1963, 0.343, 0.1686, 0.8275, 0.1686, 0.6827, 0.1963, 0.8275, 0.1686, 0.6827, 0.1686, 0.6613, 0.1963, 0.8275, 0.1686, 0.6613, 0.1963, 0.343, 0.1963, 0.8275, 0.2631, 0.6613, 0.2631, 0.6827, 0.2416, 0.8275, 0.2631, 0.6827, 0.2631, 0.8275, 0.2416, 0.8275, 0.1963, 0.343, 0.2416, 0.3217, 0.2416, 0.343, 0.2416, 0.3217, 0.2631, 0.4084, 0.2416, 0.343, 0.2631, 0.4084, 0.2631, 0.4297, 0.2416, 0.343, 0.2631, 0.4297, 0.2631, 0.6613, 0.2416, 0.343, 0.2631, 0.6613, 0.2416, 0.8275, 0.2416, 0.343, 0.1963, 0.1768, 0.1686, 0.1768, 0.08996, 0.149, 0.1686, 0.1768, 0.1233, 0.1768, 0.08996, 0.149, 0.1233, 0.1768, 0.1233, 0.6613, 0.08996, 0.149, 0.3084, 0.4297, 0.3084, 0.4084, 0.524, 0.149, 0.3084, 0.4084, 0.3084, 0.1768, 0.524, 0.149, 0.3084, 0.1768, 0.2631, 0.1768, 0.524, 0.149, 0.2631, 0.1768, 0.2416, 0.1768, 0.524, 0.149, 0.2416, 0.1768, 0.1963, 0.1768, 0.524, 0.149, 0.1963, 0.1768, 0.08996, 0.149, 0.524, 0.149, 0.1963, 0.8275, 0.2416, 0.8275, 0.524, 0.8542, 0.2416, 0.8275, 0.2631, 0.8275, 0.524, 0.8542, 0.2631, 0.8275, 0.3084, 0.8275, 0.524, 0.8542, 0.3084, 0.8275, 0.3084, 0.6827, 0.524, 0.8542, 0.3084, 0.6827, 0.3084, 0.6613, 0.524, 0.8542, 0.3084, 0.6613, 0.3084, 0.4297, 0.524, 0.8542, 0.3084, 0.4297, 0.524, 0.149, 0.524, 0.8542, 0.08996, 0.149, 0.1233, 0.6613, 0.08996, 0.8542, 0.1233, 0.6613, 0.1233, 0.6827, 0.08996, 0.8542, 0.1233, 0.6827, 0.1233, 0.8275, 0.08996, 0.8542, 0.1233, 0.8275, 0.1686, 0.8275, 0.08996, 0.8542, 0.1686, 0.8275, 0.1963, 0.8275, 0.08996, 0.8542, 0.1963, 0.8275, 0.524, 0.8542, 0.08996, 0.8542, 0.4907, 0.6827, 0.4454, 0.6827, 0.4454, 0.6613, 0.4907, 0.6827, 0.4454, 0.6613, 0.4907, 0.6613, 0.3055, 0.4084, 0.3508, 0.4084, 0.3508, 0.4297, 0.3055, 0.4297, 0.3055, 0.4084, 0.3508, 0.4297, 0.3055, 0.6613, 0.3508, 0.6613, 0.3055, 0.6827, 0.3055, 0.6827, 0.3508, 0.6613, 0.3508, 0.6827, 0.4177, 0.1768, 0.4454, 0.1768, 0.4177, 0.3217, 0.3508, 0.4084, 0.3508, 0.1768, 0.3724, 0.3217, 0.3724, 0.3217, 0.3508, 0.1768, 0.3724, 0.1768, 0.4454, 0.1768, 0.4454, 0.6613, 0.4177, 0.343, 0.4177, 0.3217, 0.4454, 0.1768, 0.4177, 0.343, 0.3724, 0.3217, 0.4177, 0.3217, 0.4177, 0.343, 0.4454, 0.6827, 0.4454, 0.8275, 0.4177, 0.8275, 0.4454, 0.6613, 0.4454, 0.6827, 0.4177, 0.8275, 0.4177, 0.343, 0.4454, 0.6613, 0.4177, 0.8275, 0.3508, 0.6827, 0.3508, 0.6613, 0.3724, 0.8275, 0.3508, 0.8275, 0.3508, 0.6827, 0.3724, 0.8275, 0.3724, 0.3217, 0.4177, 0.343, 0.3724, 0.343, 0.3508, 0.4084, 0.3724, 0.3217, 0.3724, 0.343, 0.3508, 0.4297, 0.3508, 0.4084, 0.3724, 0.343, 0.3508, 0.6613, 0.3508, 0.4297, 0.3724, 0.343, 0.3724, 0.8275, 0.3508, 0.6613, 0.3724, 0.343, 0.4454, 0.1768, 0.4177, 0.1768, 0.524, 0.149, 0.4907, 0.1768, 0.4454, 0.1768, 0.524, 0.149, 0.4907, 0.6613, 0.4907, 0.1768, 0.524, 0.149, 0.3055, 0.4084, 0.3055, 0.4297, 0.08996, 0.149, 0.3055, 0.1768, 0.3055, 0.4084, 0.08996, 0.149, 0.3508, 0.1768, 0.3055, 0.1768, 0.08996, 0.149, 0.3724, 0.1768, 0.3508, 0.1768, 0.08996, 0.149, 0.4177, 0.1768, 0.3724, 0.1768, 0.08996, 0.149, 0.524, 0.149, 0.4177, 0.1768, 0.08996, 0.149, 0.3724, 0.8275, 0.4177, 0.8275, 0.08996, 0.8542, 0.3508, 0.8275, 0.3724, 0.8275, 0.08996, 0.8542, 0.3055, 0.8275, 0.3508, 0.8275, 0.08996, 0.8542, 0.3055, 0.6827, 0.3055, 0.8275, 0.08996, 0.8542, 0.3055, 0.6613, 0.3055, 0.6827, 0.08996, 0.8542, 0.3055, 0.4297, 0.3055, 0.6613, 0.08996, 0.8542, 0.08996, 0.149, 0.3055, 0.4297, 0.08996, 0.8542, 0.4907, 0.6613, 0.524, 0.149, 0.524, 0.8542, 0.4907, 0.6827, 0.4907, 0.6613, 0.524, 0.8542, 0.4907, 0.8275, 0.4907, 0.6827, 0.524, 0.8542, 0.4454, 0.8275, 0.4907, 0.8275, 0.524, 0.8542, 0.4177, 0.8275, 0.4454, 0.8275, 0.524, 0.8542, 0.08996, 0.8542, 0.4177, 0.8275, 0.524, 0.8542, 0.4912, 0.1528, 0.4912, 0.2717, 0.3723, 0.2717, 0.3723, 0.1528, 0.4912, 0.1528, 0.4912, 0.2717, 0.3723, 0.2717, 0.3723, 0.1528, 0.4912, 0.1528, 0.4912, 0.2717, 0.3723, 0.2717, 0.3723, 0.1528, 0.4912, 0.1528, 0.4912, 0.2717, 0.3723, 0.2717, 0.3723, 0.1528, 0.4912, 0.1528, 0.4912, 0.2717, 0.3723, 0.2717, 0.3723, 0.1528, 0.4912, 0.1528, 0.4912, 0.2717, 0.3723, 0.2717, 0.3723, 0.1528, 0.4912, 0.1528, 0.4912, 0.2717, 0.3723, 0.2717, 0.3723, 0.1528, 0.4912, 0.1528, 0.4912, 0.2717, 0.3723, 0.2717, 0.3723, 0.1528, 0.4912, 0.1528, 0.4912, 0.2717, 0.3723, 0.2717, 0.3723, 0.1528, 0.4912, 0.1528, 0.4912, 0.2717, 0.3723, 0.2717, 0.3723, 0.1528, 0.4912, 0.1528, 0.4912, 0.2717, 0.3723, 0.2717, 0.3723, 0.1528, 0.4912, 0.1528, 0.4912, 0.2717, 0.3723, 0.2717, 0.3723, 0.1528, 0.4912, 0.1528, 0.4912, 0.2717, 0.3723, 0.2717, 0.3723, 0.1528, 0.4912, 0.1528, 0.4912, 0.2717, 0.3723, 0.2717, 0.3723, 0.1528, 0.4912, 0.1528, 0.4912, 0.2717, 0.3723, 0.2717, 0.3723, 0.1528, 0.4912, 0.1528, 0.4912, 0.2717, 0.3723, 0.2717, 0.3723, 0.1528, 0.4912, 0.1528, 0.4912, 0.2717, 0.3723, 0.2717, 0.3723, 0.1528, 0.4912, 0.1528, 0.4912, 0.2717, 0.3723, 0.2717, 0.3723, 0.1528, 0.4912, 0.1528, 0.4912, 0.2717, 0.3723, 0.2717, 0.3723, 0.1528, 0.4912, 0.1528, 0.4912, 0.2717, 0.3723, 0.2717, 0.3723, 0.1528, 0.4912, 0.1528, 0.4912, 0.2717, 0.3723, 0.2717, 0.3723, 0.1528, 0.4912, 0.1528, 0.4912, 0.2717, 0.3723, 0.2717, 0.3723, 0.1528, 0.4912, 0.1528, 0.4912, 0.2717, 0.3723, 0.2717, 0.3723, 0.1528, 0.4912, 0.1528, 0.4912, 0.2717, 0.3723, 0.2717, 0.3723, 0.1528, 0.4912, 0.1528, 0.4912, 0.2717, 0.3723, 0.2717, 0.3723, 0.1528, 0.4912, 0.1528, 0.4912, 0.2717, 0.3723, 0.2717, 0.3723, 0.1528, 0.4912, 0.1528, 0.4912, 0.2717, 0.3723, 0.2717, 0.3723, 0.1528, 0.4912, 0.1528, 0.4912, 0.2717, 0.3723, 0.2717, 0.3723, 0.1528, 0.4912, 0.1528, 0.4912, 0.2717, 0.3723, 0.2717, 0.3723, 0.1528, 0.4912, 0.1528, 0.4912, 0.2717, 0.3723, 0.2717, 0.3723, 0.1528, 0.4912, 0.1528, 0.4912, 0.2717, 0.3723, 0.2717, 0.3723, 0.1528, 0.4912, 0.1528, 0.4912, 0.2717, 0.3723, 0.2717, 0.3723, 0.1528, 0.4912, 0.1528, 0.4912, 0.2717, 0.3723, 0.2717, 0.3723, 0.1528, 0.4912, 0.1528, 0.4912, 0.2717, 0.3723, 0.2717, 0.3723, 0.1528, 0.4912, 0.1528, 0.4912, 0.2717, 0.3723, 0.2717, 0.3723, 0.1528, 0.4912, 0.1528, 0.4912, 0.2717, 0.3723, 0.2717, 0.3723, 0.1528, 0.4912, 0.1528, 0.4912, 0.2717, 0.3723, 0.2717, 0.3723, 0.1528, 0.4912, 0.1528, 0.4912, 0.2717, 0.3723, 0.2717, 0.3723, 0.1528, 0.4912, 0.1528, 0.4912, 0.2717, 0.3723, 0.2717, 0.3723, 0.1528, 0.4912, 0.1528, 0.4912, 0.2717, 0.3723, 0.2717, 0.3723, 0.1528, 0.4912, 0.1528, 0.4912, 0.2717, 0.3723, 0.2717, 0.3723, 0.1528, 0.4912, 0.1528, 0.4912, 0.2717, 0.3723, 0.2717, 0.3723, 0.1528, 0.4912, 0.1528, 0.4912, 0.2717, 0.3723, 0.2717, 0.3723, 0.1528, 0.4912, 0.1528, 0.4912, 0.2717, 0.3723, 0.2717, 0.3723, 0.1528, 0.4912, 0.1528, 0.4912, 0.2717, 0.3723, 0.2717, 0.3723, 0.1528, 0.4912, 0.1528, 0.4912, 0.2717, 0.3723, 0.2717, 0.3723, 0.1528, 0.4912, 0.1528, 0.4912, 0.2717, 0.3723, 0.2717, 0.3723, 0.1528, 0.4912, 0.1528, 0.4912, 0.2717, 0.3723, 0.2717, 0.3723, 0.1528, 0.4912, 0.1528, 0.4912, 0.2717, 0.3723, 0.2717, 0.3723, 0.1528, 0.4912, 0.1528, 0.4912, 0.2717, 0.3723, 0.2717, 0.3723, 0.1528, 0.4912, 0.1528, 0.4912, 0.2717, 0.3723, 0.2717, 0.3723, 0.1528, 0.4912, 0.1528, 0.4912, 0.2717, 0.3723, 0.2717, 0.3723, 0.1528, 0.4912, 0.1528, 0.4912, 0.2717, 0.3723, 0.2717, 0.3723, 0.1528, 0.4912, 0.1528, 0.4912, 0.2717, 0.3723, 0.2717, 0.3723, 0.1528, 0.4912, 0.1528, 0.4912, 0.2717, 0.3723, 0.2717, 0.3723, 0.1528, 0.4912, 0.1528, 0.4912, 0.2717, 0.3723, 0.2717, 0.3723, 0.1528, 0.4912, 0.1528, 0.4912, 0.2717, 0.3723, 0.2717, 0.3723, 0.1528, 0.4912, 0.1528, 0.4912, 0.2717, 0.3723, 0.2717, 0.3723, 0.1528, 0.4912, 0.1528, 0.4912, 0.2717, 0.3723, 0.2717, 0.3723, 0.1528, 0.4912, 0.1528, 0.4912, 0.2717, 0.3723, 0.2717, 0.3723, 0.1528, 0.4912, 0.1528, 0.4912, 0.2717, 0.3723, 0.2717, 0.3723, 0.1528, 0.4912, 0.1528, 0.4912, 0.2717, 0.3723, 0.2717, 0.3723, 0.1528, 0.4912, 0.1528, 0.4912, 0.2717, 0.3723, 0.2717, 0.3723, 0.1528, 0.4912, 0.1528, 0.4912, 0.2717, 0.3723, 0.2717, 0.3723, 0.1528, 0.4912, 0.1528, 0.4912, 0.2717, 0.3723, 0.2717, 0.3723, 0.1528, 0.4912, 0.1528, 0.4912, 0.2717, 0.3723, 0.2717, 0.3723, 0.1528, 0.4912, 0.1528, 0.4912, 0.2717, 0.3723, 0.2717, 0.3723, 0.1528, 0.4912, 0.1528, 0.4912, 0.2717, 0.3723, 0.2717, 0.3723, 0.1528, 0.4912, 0.1528, 0.4912, 0.2717, 0.3723, 0.2717, 0.3723, 0.1528, 0.4912, 0.1528, 0.4912, 0.2717, 0.3723, 0.2717, 0.3723, 0.1528, 0.4912, 0.1528, 0.4912, 0.2717, 0.3723, 0.2717, 0.3723, 0.1528, 0.4912, 0.1528, 0.4912, 0.2717, 0.3723, 0.2717, 0.3723, 0.1528, 0.4912, 0.1528, 0.4912, 0.2717, 0.3723, 0.2717, 0.3723, 0.1528, 0.4912, 0.1528, 0.4912, 0.2717, 0.3723, 0.2717, 0.3723, 0.1528, 0.4912, 0.1528, 0.4912, 0.2717, 0.3723, 0.2717, 0.3723, 0.1528, 0.4912, 0.1528, 0.4912, 0.2717, 0.3723, 0.2717, 0.3723, 0.1528, 0.4912, 0.1528, 0.4912, 0.2717, 0.3723, 0.2717, 0.3723, 0.1528, 0.4912, 0.1528, 0.4912, 0.2717, 0.3723, 0.2717, 0.3723, 0.1528, 0.4912, 0.1528, 0.4912, 0.2717, 0.3723, 0.2717, 0.3723, 0.1528, 0.4912, 0.1528, 0.4912, 0.2717, 0.3723, 0.2717, 0.3723, 0.1528, 0.4912, 0.1528, 0.4912, 0.2717, 0.3723, 0.2717, 0.3723, 0.1528, 0.4912, 0.1528, 0.4912, 0.2717, 0.3723, 0.2717, 0.3723, 0.1528, 0.4912, 0.1528, 0.4912, 0.2717, 0.3723, 0.2717, 0.3723, 0.1528, 0.4912, 0.1528, 0.4912, 0.2717, 0.3723, 0.2717, 0.3723, 0.1528, 0.4912, 0.1528, 0.4912, 0.2717, 0.3723, 0.2717, 0.3723, 0.1528, 0.4912, 0.1528, 0.4912, 0.2717, 0.3723, 0.2717, 0.3723, 0.1528, 0.4912, 0.1528, 0.4912, 0.2717, 0.3723, 0.2717, 0.3723, 0.1528, 0.4912, 0.1528, 0.4912, 0.2717, 0.3723, 0.2717, 0.3723, 0.1528, 0.4912, 0.1528, 0.4912, 0.2717, 0.3723, 0.2717, 0.3723, 0.1528, 0.4912, 0.1528, 0.4912, 0.2717, 0.3723, 0.2717, 0.3723, 0.1528, 0.4912, 0.1528, 0.4912, 0.2717, 0.3723, 0.2717, 0.3723, 0.1528, 0.4912, 0.1528, 0.4912, 0.2717, 0.3723, 0.2717, 0.3723, 0.1528, 0.4912, 0.1528, 0.4912, 0.2717, 0.3723, 0.2717, 0.3723, 0.1528, 0.4912, 0.1528, 0.4912, 0.2717, 0.3723, 0.2717, 0.3723, 0.1528, 0.4912, 0.1528, 0.4912, 0.2717, 0.3723, 0.2717, 0.3723, 0.1528, 0.4912, 0.1528, 0.4912, 0.2717, 0.3723, 0.2717, 0.3723, 0.1528, 0.4912, 0.1528, 0.4912, 0.2717, 0.3723, 0.2717, 0.3723, 0.1528, 0.4912, 0.1528, 0.4912, 0.2717, 0.3723, 0.2717, 0.3723, 0.1528, 0.4912, 0.1528, 0.4912, 0.2717, 0.3723, 0.2717, 0.3723, 0.1528, 0.4912, 0.1528, 0.4912, 0.2717, 0.3723, 0.2717, 0.3723, 0.1528, 0.4912, 0.1528, 0.4912, 0.2717, 0.3723, 0.2717, 0.3723, 0.1528, 0.4912, 0.1528, 0.4912, 0.2717, 0.3723, 0.2717, 0.3723, 0.1528, 0.4912, 0.1528, 0.4912, 0.2717, 0.3723, 0.2717, 0.3723, 0.1528, 0.4912, 0.1528, 0.4912, 0.2717, 0.3723, 0.2717, 0.3723, 0.1528, 0.4912, 0.1528, 0.4912, 0.2717, 0.3723, 0.2717, 0.3723, 0.1528, 0.4912, 0.1528, 0.4912, 0.2717, 0.3723, 0.2717, 0.3723, 0.1528, 0.4912, 0.1528, 0.4912, 0.2717, 0.3723, 0.2717, 0.3723, 0.1528, 0.4912, 0.1528, 0.4912, 0.2717, 0.3723, 0.2717, 0.3723, 0.1528, 0.4912, 0.1528, 0.4912, 0.2717, 0.3723, 0.2717, 0.3723, 0.1528, 0.4912, 0.1528, 0.4912, 0.2717, 0.3723, 0.2717, 0.3723, 0.1528, 0.4912, 0.1528, 0.4912, 0.2717, 0.3723, 0.2717, 0.3723, 0.1528, 0.4912, 0.1528, 0.4912, 0.2717, 0.3723, 0.2717, 0.3723, 0.1528, 0.4912, 0.1528, 0.4912, 0.2717, 0.3723, 0.2717, 0.3723, 0.1528, 0.4912, 0.1528, 0.4912, 0.2717, 0.3723, 0.2717, 0.3723, 0.1528, 0.4912, 0.1528, 0.4912, 0.2717, 0.3723, 0.2717, 0.3723, 0.1528, 0.4912, 0.1528, 0.4912, 0.2717, 0.3723, 0.2717, 0.3723, 0.1528, 0.4912, 0.1528, 0.4912, 0.2717, 0.3723, 0.2717, 0.3723, 0.1528, 0.4912, 0.1528, 0.4912, 0.2717, 0.3723, 0.2717, 0.3723, 0.1528, 0.4912, 0.1528, 0.4912, 0.2717, 0.3723, 0.2717, 0.3723, 0.1528, 0.4912, 0.1528, 0.4912, 0.2717, 0.3723, 0.2717, 0.3723, 0.1528, 0.4912, 0.1528, 0.4912, 0.2717, 0.3723, 0.2717, 0.3723, 0.1528, 0.4912, 0.1528, 0.4912, 0.2717, 0.3723, 0.2717, 0.3723, 0.1528, 0.4912, 0.1528, 0.4912, 0.2717, 0.3723, 0.2717, 0.3723, 0.1528, 0.4912, 0.1528, 0.4912, 0.2717, 0.3723, 0.2717, 0.3723, 0.1528, 0.4912, 0.1528, 0.4912, 0.2717, 0.3723, 0.2717, 0.3723, 0.1528, 0.4912, 0.1528, 0.4912, 0.2717, 0.3723, 0.2717, 0.3723, 0.1528, 0.4912, 0.1528, 0.4912, 0.2717, 0.3723, 0.2717, 0.3723, 0.1528, 0.4912, 0.1528, 0.4912, 0.2717, 0.3723, 0.2717, 0.3723, 0.1528, 0.4912, 0.1528, 0.4912, 0.2717, 0.3723, 0.2717, 0.3723, 0.1528, 0.4912, 0.1528, 0.4912, 0.2717, 0.3723, 0.2717, 0.3723, 0.1528, 0.4912, 0.1528, 0.4912, 0.2717, 0.3723, 0.2717, 0.3723, 0.1528, 0.4912, 0.1528, 0.4912, 0.2717, 0.3723, 0.2717, 0.3723, 0.1528, 0.4912, 0.1528, 0.4912, 0.2717, 0.3723, 0.2717, 0.3723, 0.1528, 0.4912, 0.1528, 0.4912, 0.2717, 0.3723, 0.2717, 0.3723, 0.1528, 0.4912, 0.1528, 0.4912, 0.2717, 0.3723, 0.2717, 0.3723, 0.1528, 0.4912, 0.1528, 0.4912, 0.2717, 0.3723, 0.2717, 0.3723, 0.1528, 0.4912, 0.1528, 0.4912, 0.2717, 0.3723, 0.2717, 0.3723, 0.1528, 0.4912, 0.1528, 0.4912, 0.2717, 0.3723, 0.2717, 0.3723, 0.1528, 0.4912, 0.1528, 0.4912, 0.2717, 0.3723, 0.2717, 0.3723, 0.1528, 0.4912, 0.1528, 0.4912, 0.2717, 0.3723, 0.2717, 0.3723, 0.1528, 0.4912, 0.1528, 0.4912, 0.2717, 0.3723, 0.2717, 0.3723, 0.1528, 0.4912, 0.1528, 0.4912, 0.2717, 0.3723, 0.2717, 0.3723, 0.1528, 0.4912, 0.1528, 0.4912, 0.2717, 0.3723, 0.2717, 0.3723, 0.1528, 0.4912, 0.1528, 0.4912, 0.2717, 0.3723, 0.2717, 0.3723, 0.1528, 0.4912, 0.1528, 0.4912, 0.2717, 0.3723, 0.2717, 0.3723, 0.1528, 0.4912, 0.1528, 0.4912, 0.2717, 0.3723, 0.2717, 0.3723, 0.1528, 0.4912, 0.1528, 0.4912, 0.2717, 0.3723, 0.2717, 0.3723, 0.1528, 0.4912, 0.1528, 0.4912, 0.2717, 0.3723, 0.2717, 0.3723, 0.1528, 0.4912, 0.1528, 0.4912, 0.2717, 0.3723, 0.2717, 0.3723, 0.1528, 0.4912, 0.1528, 0.4912, 0.2717, 0.3723, 0.2717, 0.3723, 0.1528, 0.4912, 0.1528, 0.4912, 0.2717, 0.3723, 0.2717, 0.3723, 0.1528, 0.4912, 0.1528, 0.4912, 0.2717, 0.3723, 0.2717, 0.3723, 0.1528, 0.4912, 0.1528, 0.4912, 0.2717, 0.3723, 0.2717, 0.3723, 0.1528, 0.4912, 0.1528, 0.4912, 0.2717, 0.3723, 0.2717, 0.3723, 0.1528, 0.4912, 0.1528, 0.4912, 0.2717, 0.3723, 0.2717, 0.3723, 0.1528, 0.4912, 0.1528, 0.4912, 0.2717, 0.3723, 0.2717, 0.3723, 0.1528, 0.524, 0.149, 0.524, 0.8542, 0.01762, 0.8542, 0.01762, 0.149, 0.6154, 0.3066, 0.6154, 0.9593, 0.5544, 0.9593, 0.5544, 0.3066, 0.524, 0.8542, 0.5091, 0.8394, 0.5091, 0.4349, 0.524, 0.4201, 0.01752, 0.8542, 0.03243, 0.8394, 0.5091, 0.8394, 0.524, 0.8542, 0.01752, 0.4201, 0.03243, 0.4349, 0.03243, 0.8394, 0.01752, 0.8542, 0.524, 0.4201, 0.5091, 0.4349, 0.03243, 0.4349, 0.01752, 0.4201, 0.4912, 0.1528, 0.4912, 0.2717, 0.3723, 0.2717, 0.3723, 0.1528, 0.5091, 0.8542, 0.5091, 0.9622, 0.03252, 0.9622, 0.03252, 0.8542, 0.4912, 0.1528, 0.4912, 0.2717, 0.3723, 0.2717, 0.3723, 0.1528, 0.4912, 0.1528, 0.4912, 0.2717, 0.3723, 0.2717, 0.3723, 0.1528, 0.5091, 0.8394, 0.4965, 0.8269, 0.4965, 0.4473, 0.5091, 0.4349, 0.03243, 0.8394, 0.04495, 0.8269, 0.4965, 0.8269, 0.5091, 0.8394, 0.03243, 0.4349, 0.04495, 0.4473, 0.04495, 0.8269, 0.03243, 0.8394, 0.5091, 0.4349, 0.4965, 0.4473, 0.04495, 0.4473, 0.03243, 0.4349, 0.4912, 0.1528, 0.4912, 0.2717, 0.3723, 0.2717, 0.3723, 0.1528, 0.4912, 0.1528, 0.4912, 0.2717, 0.3723, 0.2717, 0.3723, 0.1528, 0.4912, 0.1528, 0.4912, 0.2717, 0.3723, 0.2717, 0.3723, 0.1528, 0.4912, 0.1528, 0.4912, 0.2717, 0.3723, 0.2717, 0.3723, 0.1528, 0.4912, 0.1528, 0.4912, 0.2717, 0.3723, 0.2717, 0.3723, 0.1528, 0.4912, 0.1528, 0.4912, 0.2717, 0.3723, 0.2717, 0.3723, 0.1528, 0.4912, 0.1528, 0.4912, 0.2717, 0.3723, 0.2717, 0.3723, 0.1528, 0.4912, 0.1528, 0.4912, 0.2717, 0.3723, 0.2717, 0.3723, 0.1528, 0.1172, 0.9627, 0.1172, 0.9425, 0.4967, 0.9425, 0.4967, 0.9627, 0.04504, 0.9627, 0.04504, 0.9425, 0.4965, 0.9425, 0.4965, 0.9627, 0.1172, 0.9627, 0.1172, 0.9425, 0.4967, 0.9425, 0.4967, 0.9627, 0.04504, 0.9627, 0.04504, 0.9425, 0.4965, 0.9425, 0.4965, 0.9627, 0.507, 0.04841, 0.507, 0.1046, 0.02624, 0.1046, 0.02624, 0.04841, 0.4241, 0.04841, 0.4241, 0.1046, 0.02624, 0.1046, 0.02624, 0.04841, 0.4241, 0.04841, 0.4241, 0.1046, 0.02624, 0.1046, 0.02624, 0.04841, 0.6154, 0.7641, 0.6154, 0.9593, 0.5544, 0.9593, 0.5544, 0.7641, 0.6154, 0.08262, 0.6154, 0.2778, 0.5544, 0.2778, 0.5544, 0.08262, 0.6154, 0.08262, 0.6154, 0.3946, 0.5544, 0.3946, 0.5544, 0.08262, 0.6154, 0.4234, 0.6154, 0.7354, 0.5544, 0.7354, 0.5544, 0.4234, 0.6154, 0.7641, 0.6154, 0.9593, 0.5544, 0.9593, 0.5544, 0.7641, 0.5091, 0.8542, 0.4795, 0.8838, 0.1344, 0.8838, 0.1048, 0.8542, 0.5091, 0.9622, 0.4795, 0.9325, 0.4795, 0.8838, 0.5091, 0.8542, 0.1048, 0.9622, 0.1344, 0.9325, 0.4795, 0.9325, 0.5091, 0.9622, 0.1048, 0.8542, 0.1344, 0.8838, 0.1344, 0.9325, 0.1048, 0.9622, 0.5091, 0.8542, 0.4795, 0.8838, 0.1344, 0.8838, 0.1048, 0.8542, 0.5091, 0.9622, 0.4795, 0.9325, 0.4795, 0.8838, 0.5091, 0.8542, 0.1048, 0.9622, 0.1344, 0.9325, 0.4795, 0.9325, 0.5091, 0.9622, 0.1048, 0.8542, 0.1344, 0.8838, 0.1344, 0.9325, 0.1048, 0.9622, 0.5091, 0.8542, 0.4793, 0.8838, 0.06233, 0.8838, 0.03252, 0.8542, 0.5091, 0.9622, 0.4793, 0.9325, 0.4793, 0.8838, 0.5091, 0.8542, 0.03252, 0.9622, 0.06233, 0.9325, 0.4793, 0.9325, 0.5091, 0.9622, 0.03252, 0.8542, 0.06233, 0.8838, 0.06233, 0.9325, 0.03252, 0.9622, 0.4912, 0.1528, 0.4912, 0.2717, 0.3723, 0.2717, 0.3723, 0.1528, 0.4912, 0.1528, 0.4912, 0.2717, 0.3723, 0.2717, 0.3723, 0.1528, 0.4912, 0.1528, 0.4912, 0.2717, 0.3723, 0.2717, 0.3723, 0.1528, 0.4912, 0.1528, 0.4912, 0.2717, 0.3723, 0.2717, 0.3723, 0.1528, 0.4912, 0.1528, 0.4912, 0.2717, 0.3723, 0.2717, 0.3723, 0.1528, 0.4912, 0.1528, 0.4912, 0.2717, 0.3723, 0.2717, 0.3723, 0.1528, 0.4912, 0.1528, 0.4912, 0.2717, 0.3723, 0.2717, 0.3723, 0.1528, 0.4912, 0.1528, 0.4912, 0.2717, 0.3723, 0.2717, 0.3723, 0.1528, 0.4912, 0.1528, 0.4912, 0.2717, 0.3723, 0.2717, 0.3723, 0.1528, 0.5544, 0.08262, 0.6154, 0.08262, 0.6154, 0.3946, 0.5544, 0.3946, 0.5544, 0.4234, 0.6154, 0.4234, 0.6154, 0.7354, 0.5544, 0.7354, 0.5544, 0.7641, 0.6154, 0.7641, 0.6154, 0.9593, 0.5544, 0.9593, 0.5544, 0.3066, 0.6154, 0.3066, 0.6154, 0.9593, 0.5544, 0.9593, 0.5544, 0.08262, 0.6154, 0.08262, 0.6154, 0.2778, 0.5544, 0.2778, 0.5544, 0.08262, 0.6154, 0.08262, 0.6154, 0.7354, 0.5544, 0.7354, 0.5544, 0.7641, 0.6154, 0.7641, 0.6154, 0.9593, 0.5544, 0.9593, 0.6157, 0.9593, 0.5544, 0.9593, 0.5544, 0.6964, 0.6157, 0.6964, 0.6157, 0.6721, 0.5544, 0.6721, 0.5544, 0.4092, 0.6157, 0.4092, 0.6157, 0.3849, 0.5544, 0.3849, 0.5544, 0.2205, 0.6157, 0.2205, 0.7245, 0.2843, 0.6516, 0.2843, 0.6516, 0.08907, 0.7245, 0.08907, 0.7245, 0.2843, 0.6516, 0.2843, 0.6516, 0.08907, 0.7245, 0.08907, 0.7245, 0.2843, 0.6516, 0.2843, 0.6516, 0.08907, 0.7245, 0.08907, 0.7245, 0.2843, 0.6516, 0.2843, 0.6516, 0.08907, 0.7245, 0.08907, 0.9301, 0.09775, 0.9301, 0.2756, 0.746, 0.2756, 0.746, 0.09775, 0.6157, 0.2205, 0.6157, 0.3849, 0.5544, 0.3849, 0.5544, 0.2205, 0.6157, 0.4092, 0.6157, 0.9593, 0.5544, 0.9593, 0.5544, 0.4092, 0.6157, 0.9621, 0.5544, 0.9621, 0.5544, 0.2205, 0.6157, 0.2205, 0.6157, 0.2205, 0.6157, 0.3849, 0.5544, 0.3849, 0.5544, 0.2205, 0.7245, 0.2843, 0.6516, 0.2843, 0.6516, 0.08907, 0.7245, 0.08907, 0.7245, 0.2843, 0.6516, 0.2843, 0.6516, 0.08907, 0.7245, 0.08907, 0.7245, 0.08907, 0.7245, 0.2843, 0.6516, 0.2843, 0.6516, 0.08907, 0.7245, 0.08907, 0.7245, 0.2843, 0.6516, 0.2843, 0.6516, 0.08907, 0.6154, 0.7354, 0.5544, 0.7354, 0.5544, 0.08262, 0.6154, 0.08262, 0.6157, 0.2205, 0.6157, 0.3849, 0.5544, 0.3849, 0.5544, 0.2205, 0.6157, 0.2205, 0.6157, 0.7706, 0.5544, 0.7706, 0.5544, 0.2205, 0.6157, 0.4092, 0.6157, 0.6721, 0.5544, 0.6721, 0.5544, 0.4092, 0.6157, 0.4092, 0.6157, 0.9593, 0.5544, 0.9593, 0.5544, 0.4092, 0.6157, 0.2205, 0.6157, 0.4834, 0.5544, 0.4834, 0.5544, 0.2205, 0.6157, 0.5076, 0.6157, 0.7706, 0.5544, 0.7706, 0.5544, 0.5076, 0.6157, 0.7948, 0.6157, 0.9593, 0.5544, 0.9593, 0.5544, 0.7948, 0.6157, 0.9593, 0.5544, 0.9593, 0.5544, 0.6964, 0.6157, 0.6964, 0.6157, 0.7948, 0.6157, 0.9593, 0.5544, 0.9593, 0.5544, 0.7948, 0.6467, 0.5935, 0.6467, 0.3226, 0.969, 0.3226, 0.969, 0.5935])
me_building11.materials.append(mat_build11)
me_building11.use_remesh_preserve_volume = False
me_building11.use_remesh_preserve_attributes = False
me_building11.use_mirror_vertex_groups = False
me_building11.update()

# ---- objects
ob_building11 = bpy.data.objects.new('Building11', me_building11)

# ---- transforms, parenting, visibility, modifiers, constraints
ob_building11.location = (0.0, 0.0, 0.0)
ob_building11.rotation_euler = (1.571, -0.0, 0.0)
ob_building11.lineart.crease_threshold = 0.0

# ---- collection membership
col_collection_1.objects.link(ob_building11)

# ---- scene / render settings (as saved in the file)
scene.frame_start = 1; scene.frame_end = 250; scene.frame_set(1)
scene.render.engine = 'BLENDER_EEVEE_NEXT'
scene.render.image_settings.color_mode = 'RGB'
scene.render.image_settings.compression = 90
scene.render.resolution_percentage = 50
scene.render.dither_intensity = 0.0
scene.cycles.use_denoising = False
scene.cycles.samples = 10
scene.cycles.sampling_pattern = 'TABULATED_SOBOL'
scene.cycles.light_sampling_threshold = 0.0
scene.cycles.use_adaptive_sampling = False
scene.cycles.use_light_tree = False
scene.cycles.blur_glossy = 0.0
scene.cycles.volume_bounces = 1
scene.cycles.pixel_filter_type = 'GAUSSIAN'
scene.cycles.sample_clamp_indirect = 0.0
scene.view_settings.view_transform = 'Standard'
bpy.context.view_layer.update()

# ---- added for rendering (the .blend has no active camera and no usable light): camera, sun
cam_auto = bpy.data.cameras.new('AutoCamera')
cam_auto.lens = 50.0
cam_auto.sensor_width = 36.0
cam_auto.clip_end = 4689.3
ob_auto_camera = bpy.data.objects.new('AutoCamera', cam_auto)
scene.collection.objects.link(ob_auto_camera)
ob_auto_camera.location = (267.198, -320.638, 325.442)
ob_auto_camera.rotation_euler = (1.09748, -7.21219e-08, 0.694738)
scene.camera = ob_auto_camera
light_auto_sun = bpy.data.lights.new('AutoSun', 'SUN')
light_auto_sun.energy = 3.0
light_auto_sun.angle = 0.0523599
ob_auto_sun = bpy.data.objects.new('AutoSun', light_auto_sun)
scene.collection.objects.link(ob_auto_sun)
ob_auto_sun.rotation_euler = (0.872665, 0.174533, 0.523599)
bpy.context.view_layer.update()
